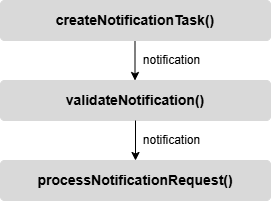

The diagram above was exported from draw.io. Its source (the exported page's mxGraphModel, read from the mxfile embedded in the PNG):
<mxGraphModel dx="573" dy="310" grid="1" gridSize="10" guides="1" tooltips="1" connect="1" arrows="1" fold="1" page="1" pageScale="1" pageWidth="850" pageHeight="1100" math="0" shadow="0">
  <root>
    <mxCell id="0" />
    <mxCell id="1" parent="0" />
    <mxCell id="hXHzk0QDhees9IzFbYg4-1" parent="1" style="rounded=1;arcSize=10;whiteSpace=wrap;html=1;align=center;fillColor=#D9D9D9;fontFamily=arial;fontSource=https://fonts.googleapis.com/css?family=arial;labelBackgroundColor=none;strokeColor=light-dark(#D9D9D9,#D9D9D9);fillStyle=solid;" value="&lt;span style=&quot;font-size: 14px;&quot;&gt;&lt;b&gt;processNotificationRequest()&lt;/b&gt;&lt;/span&gt;" vertex="1">
      <mxGeometry height="40" width="270" x="250" y="190" as="geometry" />
    </mxCell>
    <mxCell id="hXHzk0QDhees9IzFbYg4-2" edge="1" parent="1" style="endArrow=classic;html=1;rounded=0;entryX=0.5;entryY=0;entryDx=0;entryDy=0;exitX=0.5;exitY=1;exitDx=0;exitDy=0;fontFamily=arial;fontSource=https://fonts.googleapis.com/css?family=arial;fontSize=12;" value="notification">
      <mxGeometry height="50" relative="1" width="50" y="36" as="geometry">
        <mxPoint as="offset" />
        <mxPoint x="384.5" y="70" as="sourcePoint" />
        <mxPoint x="384.5" y="110" as="targetPoint" />
      </mxGeometry>
    </mxCell>
    <mxCell id="hXHzk0QDhees9IzFbYg4-3" parent="1" style="rounded=1;arcSize=10;whiteSpace=wrap;html=1;align=center;fillColor=#D9D9D9;fontFamily=arial;fontSource=https://fonts.googleapis.com/css?family=arial;labelBackgroundColor=none;strokeColor=light-dark(#D9D9D9,#D9D9D9);fillStyle=solid;" value="&lt;span style=&quot;font-size: 14px;&quot;&gt;&lt;b&gt;validateNotification()&lt;/b&gt;&lt;/span&gt;" vertex="1">
      <mxGeometry height="40" width="270" x="250" y="110" as="geometry" />
    </mxCell>
    <mxCell id="hXHzk0QDhees9IzFbYg4-4" parent="1" style="rounded=1;arcSize=10;whiteSpace=wrap;html=1;align=center;fillColor=#D9D9D9;fontFamily=arial;fontSource=https://fonts.googleapis.com/css?family=arial;labelBackgroundColor=none;strokeColor=light-dark(#D9D9D9,#D9D9D9);fillStyle=solid;" value="&lt;span style=&quot;font-size: 14px;&quot;&gt;&lt;b&gt;createNotificationTask()&lt;/b&gt;&lt;/span&gt;" vertex="1">
      <mxGeometry height="40" width="270" x="250" y="30" as="geometry" />
    </mxCell>
    <mxCell id="hXHzk0QDhees9IzFbYg4-5" edge="1" parent="1" source="hXHzk0QDhees9IzFbYg4-3" style="endArrow=classic;html=1;rounded=0;fontFamily=arial;fontSource=https://fonts.googleapis.com/css?family=arial;fontSize=12;exitX=0.5;exitY=1;exitDx=0;exitDy=0;entryX=0.5;entryY=0;entryDx=0;entryDy=0;" target="hXHzk0QDhees9IzFbYg4-1" value="notification">
      <mxGeometry height="50" relative="1" width="50" y="36" as="geometry">
        <mxPoint as="offset" />
        <mxPoint x="390" y="160" as="sourcePoint" />
        <mxPoint x="384" y="190" as="targetPoint" />
      </mxGeometry>
    </mxCell>
  </root>
</mxGraphModel>